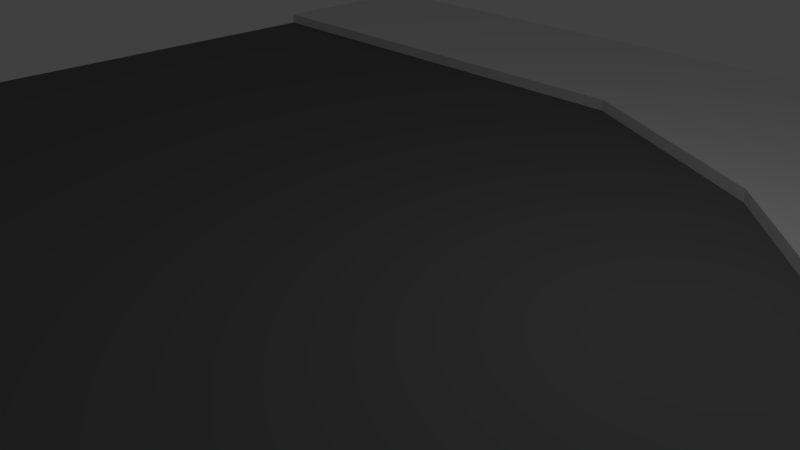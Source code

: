 # Source: Turn_road.blend  (saved by Blender 2.78.0; exported with 4.5.12 LTS)
import bpy
from mathutils import Matrix  # noqa: F401  (used for matrix-valued properties, if any)

bpy.ops.wm.read_factory_settings(use_empty=True)
scene = bpy.context.scene
scene.name = 'Scene'

# ---- collections
col_collection_1 = bpy.data.collections.new('Collection 1'); scene.collection.children.link(col_collection_1)

# ---- materials (node trees are filled in below, after node groups)
mat_pavel = bpy.data.materials.new('Pavel')
mat_pavel.alpha_threshold = 0.0
mat_pavel.use_transparent_shadow = False
mat_pavel.roughness = 0.5
mat_road = bpy.data.materials.new('Road')
mat_road.alpha_threshold = 0.0
mat_road.use_transparent_shadow = False
mat_road.diffuse_color = (0.1679, 0.1679, 0.1679, 1.0)
mat_road.roughness = 0.5
mat_road.specular_intensity = 0.0

# ---- material node trees

# ---- world
world_world = bpy.data.worlds.new('World'); scene.world = world_world
world_world.color = (0.05088, 0.05088, 0.05088)
world_world.use_sun_shadow = False
world_world.sun_shadow_jitter_overblur = 0.0
world_world.cycles.sampling_method = 'MANUAL'

# ---- cameras
cam_camera = bpy.data.cameras.new('Camera')
cam_camera.clip_end = 100.0
cam_camera.lens = 35.0
cam_camera.sensor_width = 32.0
cam_camera.sensor_height = 18.0
cam_camera.ortho_scale = 7.314
cam_camera.dof.focus_distance = 0.0
cam_camera.dof.aperture_fstop = 128.0

# ---- lights
light_lamp = bpy.data.lights.new('Lamp', 'POINT')
light_lamp.transmission_factor = 0.0
light_lamp.cutoff_distance = 30.0
light_lamp.energy = 100.0
light_lamp.shadow_buffer_clip_start = 1.001
light_lamp.shadow_soft_size = 0.1
light_lamp.shadow_maximum_resolution = 0.006
light_lamp.use_absolute_resolution = True

# ---- meshes
me_plane_001 = bpy.data.meshes.new('Plane.001')
me_plane_001.from_pydata([(-1.0, -1.0, 0.0), (1.0, -1.0, 0.0), (-1.0, 1.0, 0.0), (1.0, 1.0, 0.0), (-0.8182, -1.0, 0.0), (-0.6364, -1.0, 0.0), (-0.4545, -1.0, 0.0), (-0.2727, -1.0, 0.0), (-0.09091, -1.0, 0.0), (0.09091, -1.0, 0.0), (0.2727, -1.0, 0.0), (0.4545, -1.0, 0.0), (0.6364, -1.0, 0.0), (0.8182, -1.0, 0.0), (0.8182, 1.0, 0.0), (0.6364, 1.0, 0.0), (0.4545, 1.0, 0.0), (0.2727, 1.0, 0.0), (0.09091, 1.0, 0.0), (-0.09091, 1.0, 0.0), (-0.2727, 1.0, 0.0), (-0.4545, 1.0, 0.0), (-0.6364, 1.0, 0.0), (-0.8182, 1.0, 0.0), (-1.0, 0.8182, 0.0), (-1.0, 0.6364, 0.0), (-1.0, 0.4545, 0.0), (-1.0, 0.2727, 0.0), (-1.0, 0.09091, 0.0), (-1.0, -0.09091, 0.0), (-1.0, -0.2727, 0.0), (-1.0, -0.4545, 0.0), (-1.0, -0.6364, 0.0), (-1.0, -0.8182, 0.0), (1.0, -0.8182, 0.0), (1.0, -0.6364, 0.0), (1.0, -0.4545, 0.0), (1.0, -0.2727, 0.0), (1.0, -0.09091, 0.0), (1.0, 0.09091, 0.0), (1.0, 0.2727, 0.0), (1.0, 0.4545, 0.0), (1.0, 0.6364, 0.0), (1.0, 0.8182, 0.0), (-0.8182, -0.6364, 0.0), (-0.8182, 0.6364, 0.0), (-0.6364, -0.8182, 0.0), (-0.6364, -0.6364, 0.0), (-0.6364, 0.6364, 0.0), (-0.4545, 0.6364, 0.0), (-0.2727, 0.6364, 0.0), (-0.09091, 0.6364, 0.0), (0.09091, 0.6364, 0.0), (0.2727, 0.4545, 0.0), (0.2727, 0.6364, 0.0), (0.4545, 0.2727, 0.0), (0.4545, 0.6364, 0.0), (0.6364, -0.8182, 0.0), (0.6364, -0.6364, 0.0), (0.6364, -0.4545, 0.0), (0.6364, -0.2727, 0.0), (0.6364, -0.09091, 0.0), (0.6364, 0.09091, 0.0), (0.6364, 0.2727, 0.0), (0.6364, 0.4545, 0.0), (0.6364, 0.6364, 0.0), (-1.0, -0.8182, 0.04), (-1.0, -1.0, 0.04), (0.8182, -1.0, 0.04), (1.0, -1.0, 0.04), (1.0, 0.8182, 0.04), (1.0, 1.0, 0.04), (-0.8182, 1.0, 0.04), (-1.0, 1.0, 0.04), (-0.8182, -1.0, 0.04), (-0.6364, -1.0, 0.04), (0.6364, -1.0, 0.04), (0.8182, 1.0, 0.04), (0.6364, 1.0, 0.04), (0.4545, 1.0, 0.04), (0.2727, 1.0, 0.04), (0.09091, 1.0, 0.04), (-0.09091, 1.0, 0.04), (-0.2727, 1.0, 0.04), (-0.4545, 1.0, 0.04), (-0.6364, 1.0, 0.04), (-0.8182, 0.8182, 0.04), (-0.6364, 0.8182, 0.04), (-0.4545, 0.8182, 0.04), (-0.2727, 0.8182, 0.04), (-0.09091, 0.8182, 0.04), (0.09091, 0.8182, 0.04), (0.2727, 0.8182, 0.04), (0.4545, 0.8182, 0.04), (0.6364, 0.8182, 0.04), (0.8182, 0.8182, 0.04), (-1.0, 0.8182, 0.04), (-1.0, 0.6364, 0.04), (-1.0, -0.6364, 0.04), (1.0, -0.8182, 0.04), (1.0, -0.6364, 0.04), (1.0, -0.4545, 0.04), (1.0, -0.2727, 0.04), (1.0, -0.09091, 0.04), (1.0, 0.09091, 0.04), (1.0, 0.2727, 0.04), (1.0, 0.4545, 0.04), (1.0, 0.6364, 0.04), (-0.8182, -0.8182, 0.04), (-0.8182, -0.6364, 0.04), (-0.8182, 0.6364, 0.04), (-0.6364, -0.8182, 0.04), (-0.7273, -0.7273, 0.04), (-0.6364, 0.6364, 0.04), (-0.4545, 0.6364, 0.04), (-0.2727, 0.6364, 0.04), (-0.09091, 0.6364, 0.04), (0.09091, 0.6364, 0.04), (0.2727, 0.6364, 0.04), (0.4545, 0.6364, 0.04), (0.6364, -0.8182, 0.04), (0.6364, -0.6364, 0.04), (0.6364, -0.4545, 0.04), (0.6364, -0.2727, 0.04), (0.6364, -0.09091, 0.04), (0.6364, 0.09091, 0.04), (0.6364, 0.2727, 0.04), (0.6364, 0.4545, 0.04), (0.6364, 0.6364, 0.04), (0.8182, -0.8182, 0.04), (0.8182, -0.6364, 0.04), (0.8182, -0.4545, 0.04), (0.8182, -0.2727, 0.04), (0.8182, -0.09091, 0.04), (0.8182, 0.09091, 0.04), (0.8182, 0.2727, 0.04), (0.8182, 0.4545, 0.04), (0.8182, 0.6364, 0.04), (0.09091, 0.5455, 0.0), (0.5455, 0.09091, 0.0), (0.09091, 0.5455, 0.04), (0.09091, 0.6364, 0.04), (0.2727, 0.4545, 0.04), (0.2727, 0.6364, 0.04), (0.4545, 0.2727, 0.04), (0.4545, 0.4545, 0.04), (0.4545, 0.6364, 0.04), (0.6364, -0.09091, 0.04), (0.6364, 0.09091, 0.04), (0.6364, 0.2727, 0.04), (0.6364, 0.4545, 0.04), (0.6364, 0.6364, 0.04), (-0.09091, 0.6364, 0.04), (0.5455, 0.09091, 0.04), (-0.6873, -0.6873, 0.04), (-0.6364, -0.8182, 0.0), (-0.6364, -0.6364, 0.0), (-0.8182, -0.6364, 0.0), (-0.6873, -0.6873, 0.0), (-0.7273, -0.7273, 0.0), (-0.6364, -1.0, 0.02), (-0.4545, -1.0, 0.02), (-0.2727, -1.0, 0.02), (-0.09091, -1.0, 0.02), (0.09091, -1.0, 0.02), (0.2727, -1.0, 0.02), (0.4545, -1.0, 0.02), (0.6364, -1.0, 0.02), (-1.0, 0.6364, 0.02), (-1.0, 0.4545, 0.02), (-1.0, 0.2727, 0.02), (-1.0, 0.09091, 0.02), (-1.0, -0.09091, 0.02), (-1.0, -0.2727, 0.02), (-1.0, -0.4545, 0.02), (-1.0, -0.6364, 0.02), (-0.8182, -0.6364, 0.02), (-0.8182, -0.4545, 0.02), (-0.8182, -0.2727, 0.02), (-0.8182, -0.09091, 0.02), (-0.8182, 0.09091, 0.02), (-0.8182, 0.2727, 0.02), (-0.8182, 0.4545, 0.02), (-0.8182, 0.6364, 0.02), (-0.6364, -0.8182, 0.02), (-0.6364, -0.6364, 0.02), (-0.6364, -0.4545, 0.02), (-0.6364, -0.2727, 0.02), (-0.6364, -0.09091, 0.02), (-0.6364, 0.09091, 0.02), (-0.6364, 0.2727, 0.02), (-0.6364, 0.4545, 0.02), (-0.6364, 0.6364, 0.02), (-0.4545, -0.8182, 0.02), (-0.4545, -0.6364, 0.02), (-0.4545, -0.4545, 0.02), (-0.4545, -0.2727, 0.02), (-0.4545, -0.09091, 0.02), (-0.4545, 0.09091, 0.02), (-0.4545, 0.2727, 0.02), (-0.4545, 0.4545, 0.02), (-0.4545, 0.6364, 0.02), (-0.2727, -0.8182, 0.02), (-0.2727, -0.6364, 0.02), (-0.2727, -0.4545, 0.02), (-0.2727, -0.2727, 0.02), (-0.2727, -0.09091, 0.02), (-0.2727, 0.09091, 0.02), (-0.2727, 0.2727, 0.02), (-0.2727, 0.4545, 0.02), (-0.2727, 0.6364, 0.02), (-0.09091, -0.8182, 0.02), (-0.09091, -0.6364, 0.02), (-0.09091, -0.4545, 0.02), (-0.09091, -0.2727, 0.02), (-0.09091, -0.09091, 0.02), (-0.09091, 0.09091, 0.02), (-0.09091, 0.2727, 0.02), (-0.09091, 0.4545, 0.02), (-0.09091, 0.6364, 0.02), (0.09091, -0.8182, 0.02), (0.09091, -0.6364, 0.02), (0.09091, -0.4545, 0.02), (0.09091, -0.2727, 0.02), (0.09091, -0.09091, 0.02), (0.09091, 0.09091, 0.02), (0.09091, 0.2727, 0.02), (0.09091, 0.4545, 0.02), (0.2727, -0.8182, 0.02), (0.2727, -0.6364, 0.02), (0.2727, -0.4545, 0.02), (0.2727, -0.2727, 0.02), (0.2727, -0.09091, 0.02), (0.2727, 0.09091, 0.02), (0.2727, 0.2727, 0.02), (0.2727, 0.4545, 0.02), (0.4545, -0.8182, 0.02), (0.4545, -0.6364, 0.02), (0.4545, -0.4545, 0.02), (0.4545, -0.2727, 0.02), (0.4545, -0.09091, 0.02), (0.4545, 0.09091, 0.02), (0.4545, 0.2727, 0.02), (0.6364, -0.8182, 0.02), (0.6364, -0.6364, 0.02), (0.6364, -0.4545, 0.02), (0.6364, -0.2727, 0.02), (0.6364, -0.09091, 0.02), (0.5455, 0.09091, 0.02), (0.09091, 0.5455, 0.02), (-0.6364, -0.8182, 0.02), (-0.6364, -0.6364, 0.02), (-0.8182, -0.6364, 0.02), (-0.6873, -0.6873, 0.02)], [(112, 159)], [(45, 48, 113, 110), (60, 59, 122, 123), (4, 5, 75, 74), (59, 58, 121, 122), (58, 57, 120, 121), (0, 4, 74, 67), (57, 12, 76, 120), (23, 2, 73, 72), (50, 51, 116, 115), (43, 3, 71, 70), (13, 1, 69, 68), (42, 43, 70, 107), (33, 0, 67, 66), (41, 42, 107, 106), (54, 56, 119, 118), (40, 41, 106, 105), (39, 40, 105, 104), (22, 23, 72, 85), (38, 39, 104, 103), (48, 49, 114, 113), (55, 139, 153, 144), (139, 61, 147, 153), (21, 22, 85, 84), (56, 54, 143, 146), (37, 38, 103, 102), (20, 21, 84, 83), (36, 37, 102, 101), (12, 57, 243, 167), (29, 30, 173, 172), (28, 29, 172, 171), (19, 20, 83, 82), (156, 157, 252, 251), (47, 46, 184, 185), (27, 28, 171, 170), (51, 50, 210, 219), (155, 156, 251, 250), (45, 25, 168, 183), (46, 5, 160, 184), (26, 27, 170, 169), (25, 26, 169, 168), (35, 36, 101, 100), (11, 12, 167, 166), (10, 11, 166, 165), (50, 49, 201, 210), (44, 47, 185, 176), (55, 53, 235, 242), (9, 10, 165, 164), (139, 55, 242, 248), (8, 9, 164, 163), (61, 139, 248, 247), (18, 19, 82, 81), (34, 35, 100, 99), (51, 52, 117, 116), (7, 8, 163, 162), (49, 48, 192, 201), (60, 61, 247, 246), (32, 44, 176, 175), (53, 138, 249, 235), (6, 7, 162, 161), (59, 60, 246, 245), (17, 18, 81, 80), (1, 34, 99, 69), (16, 17, 80, 79), (138, 51, 219, 249), (5, 6, 161, 160), (58, 59, 245, 244), (31, 32, 175, 174), (158, 155, 250, 253), (57, 58, 244, 243), (30, 31, 174, 173), (32, 33, 66, 98), (25, 45, 110, 97), (15, 16, 79, 78), (14, 15, 78, 77), (56, 65, 128, 119), (3, 14, 77, 71), (12, 13, 68, 76), (49, 50, 115, 114), (5, 46, 111, 75), (65, 64, 127, 128), (95, 70, 71, 77), (96, 86, 72, 73), (86, 87, 85, 72), (87, 88, 84, 85), (88, 89, 83, 84), (89, 90, 82, 83), (90, 91, 81, 82), (91, 92, 80, 81), (92, 93, 79, 80), (93, 94, 78, 79), (94, 95, 77, 78), (76, 68, 129, 120), (120, 129, 130, 121), (121, 130, 131, 122), (122, 131, 132, 123), (123, 132, 133, 124), (124, 133, 134, 125), (125, 134, 135, 126), (126, 135, 136, 127), (127, 136, 137, 128), (128, 137, 95, 94), (119, 128, 94, 93), (118, 119, 93, 92), (117, 118, 92, 91), (116, 117, 91, 90), (115, 116, 90, 89), (114, 115, 89, 88), (113, 114, 88, 87), (74, 75, 111, 108), (108, 111, 154), (110, 113, 87, 86), (67, 74, 108, 66), (66, 108, 109, 98), (97, 110, 86, 96), (68, 69, 99, 129), (129, 99, 100, 130), (130, 100, 101, 131), (131, 101, 102, 132), (132, 102, 103, 133), (133, 103, 104, 134), (134, 104, 105, 135), (135, 105, 106, 136), (136, 106, 107, 137), (137, 107, 70, 95), (61, 60, 123, 124), (2, 24, 96, 73), (62, 61, 124, 125), (52, 54, 118, 117), (24, 25, 97, 96), (63, 62, 125, 126), (44, 32, 98, 109), (64, 63, 126, 127), (144, 149, 150, 145), (138, 53, 142, 140), (51, 138, 140, 152), (52, 51, 152, 141), (65, 56, 146, 151), (64, 65, 151, 150), (145, 150, 151, 146), (142, 145, 146, 143), (152, 140, 141), (140, 142, 143, 141), (153, 147, 148), (144, 153, 148, 149), (142, 144, 145), (61, 62, 148, 147), (53, 55, 144, 142), (62, 63, 149, 148), (54, 52, 141, 143), (63, 64, 150, 149), (48, 45, 183, 192), (154, 109, 108), (109, 154, 158, 157), (157, 158, 253, 252), (154, 111, 155, 158), (166, 167, 243, 236), (236, 243, 244, 237), (237, 244, 245, 238), (238, 245, 246, 239), (239, 246, 247, 240), (240, 247, 248, 241), (241, 248, 242), (165, 166, 236, 228), (228, 236, 237, 229), (229, 237, 238, 230), (230, 238, 239, 231), (231, 239, 240, 232), (232, 240, 241, 233), (233, 241, 242, 234), (234, 242, 235), (164, 165, 228, 220), (220, 228, 229, 221), (221, 229, 230, 222), (222, 230, 231, 223), (223, 231, 232, 224), (224, 232, 233, 225), (225, 233, 234, 226), (226, 234, 235, 227), (227, 235, 249), (163, 164, 220, 211), (211, 220, 221, 212), (212, 221, 222, 213), (213, 222, 223, 214), (214, 223, 224, 215), (215, 224, 225, 216), (216, 225, 226, 217), (217, 226, 227, 218), (218, 227, 249, 219), (162, 163, 211, 202), (202, 211, 212, 203), (203, 212, 213, 204), (204, 213, 214, 205), (205, 214, 215, 206), (206, 215, 216, 207), (207, 216, 217, 208), (208, 217, 218, 209), (209, 218, 219, 210), (161, 162, 202, 193), (193, 202, 203, 194), (194, 203, 204, 195), (195, 204, 205, 196), (196, 205, 206, 197), (197, 206, 207, 198), (198, 207, 208, 199), (199, 208, 209, 200), (200, 209, 210, 201), (160, 161, 193, 184), (184, 193, 194, 185), (185, 194, 195, 186), (186, 195, 196, 187), (187, 196, 197, 188), (188, 197, 198, 189), (189, 198, 199, 190), (190, 199, 200, 191), (191, 200, 201, 192), (176, 185, 186, 177), (177, 186, 187, 178), (178, 187, 188, 179), (179, 188, 189, 180), (180, 189, 190, 181), (181, 190, 191, 182), (182, 191, 192, 183), (175, 176, 177, 174), (174, 177, 178, 173), (173, 178, 179, 172), (172, 179, 180, 171), (171, 180, 181, 170), (170, 181, 182, 169), (169, 182, 183, 168), (251, 252, 253), (253, 250, 251)])
me_plane_001.polygons.foreach_set('material_index', [0, 0, 0, 0, 0, 0, 0, 0, 0, 0, 0, 0, 0, 0, 0, 0, 0, 0, 0, 0, 0, 0, 0, 0, 0, 0, 0, 0, 0, 0, 0, 0, 0, 0, 0, 0, 0, 0, 0, 0, 0, 0, 0, 0, 0, 0, 0, 0, 0, 0, 0, 0, 0, 0, 0, 0, 0, 0, 0, 0, 0, 0, 0, 0, 0, 0, 0, 0, 0, 0, 0, 0, 0, 0, 0, 0, 0, 0, 0, 0, 0, 0, 0, 0, 0, 0, 0, 0, 0, 0, 0, 0, 0, 0, 0, 0, 0, 0, 0, 0, 0, 0, 0, 0, 0, 0, 0, 0, 0, 0, 0, 0, 0, 0, 0, 0, 0, 0, 0, 0, 0, 0, 0, 0, 0, 0, 0, 0, 0, 0, 0, 0, 0, 0, 0, 0, 0, 0, 0, 0, 0, 0, 0, 0, 0, 0, 0, 0, 0, 0, 0, 0, 0, 0, 0, 1, 1, 1, 1, 1, 1, 1, 1, 1, 1, 1, 1, 1, 1, 1, 1, 1, 1, 1, 1, 1, 1, 1, 1, 1, 1, 1, 1, 1, 1, 1, 1, 1, 1, 1, 1, 1, 1, 1, 1, 1, 1, 1, 1, 1, 1, 1, 1, 1, 1, 1, 1, 1, 1, 1, 1, 1, 1, 1, 1, 1, 1, 1, 1, 1, 1, 1, 1, 1, 1, 1, 1, 1, 1, 1, 1])
me_plane_001.materials.append(mat_pavel)
me_plane_001.materials.append(mat_road)
me_plane_001.use_remesh_preserve_volume = False
me_plane_001.use_remesh_preserve_attributes = False
me_plane_001.use_mirror_vertex_groups = False
me_plane_001.update()

# ---- objects
ob_plane = bpy.data.objects.new('Plane', me_plane_001)
ob_lamp = bpy.data.objects.new('Lamp', light_lamp)
ob_camera = bpy.data.objects.new('Camera', cam_camera)

# ---- transforms, parenting, visibility, modifiers, constraints
ob_plane.location = (0.0, 0.0, 0.0)
ob_plane.scale = (10.0, 10.0, 10.0)
ob_plane.lineart.crease_threshold = 0.0
ob_lamp.location = (4.076, 1.005, 5.904)
ob_lamp.rotation_euler = (0.6503, 0.05522, 1.866)
ob_lamp.lock_rotations_4d = False
ob_lamp.empty_display_type = 'ARROWS'
ob_lamp.color = (0.0, 0.0, 0.0, 0.0)
ob_lamp.lineart.crease_threshold = 0.0
ob_camera.location = (7.481, -6.508, 5.344)
ob_camera.rotation_euler = (1.109, 0.0, 0.8149)
ob_camera.lock_rotations_4d = False
ob_camera.empty_display_type = 'ARROWS'
ob_camera.color = (0.0, 0.0, 0.0, 0.0)
ob_camera.display_type = 'WIRE'
ob_camera.lineart.crease_threshold = 0.0

# ---- collection membership
col_collection_1.objects.link(ob_plane)
col_collection_1.objects.link(ob_lamp)
col_collection_1.objects.link(ob_camera)

# ---- scene / render settings (as saved in the file)
scene.camera = ob_camera
scene.frame_start = 1; scene.frame_end = 250; scene.frame_set(1)
scene.render.engine = 'BLENDER_EEVEE_NEXT'
scene.render.resolution_percentage = 50
scene.render.dither_intensity = 0.0
scene.cycles.use_denoising = False
scene.cycles.samples = 128
scene.cycles.sampling_pattern = 'TABULATED_SOBOL'
scene.cycles.light_sampling_threshold = 0.0
scene.cycles.use_adaptive_sampling = False
scene.cycles.use_light_tree = False
scene.cycles.blur_glossy = 0.0
scene.cycles.sample_clamp_indirect = 0.0
scene.view_settings.view_transform = 'Standard'
bpy.context.view_layer.update()
